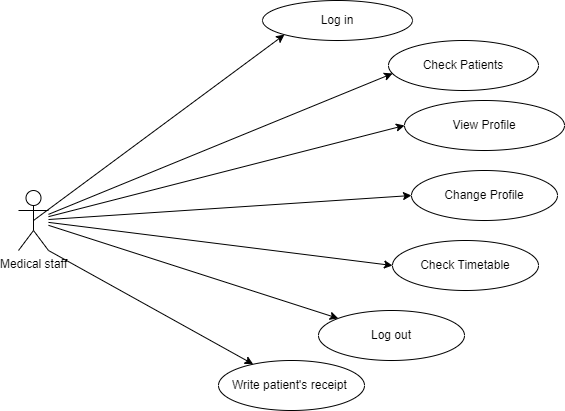

The diagram above was exported from draw.io. Its source (the exported page's mxGraphModel, read from the mxfile embedded in the PNG):
<mxGraphModel dx="868" dy="425" grid="1" gridSize="20" guides="1" tooltips="1" connect="1" arrows="1" fold="1" page="1" pageScale="1" pageWidth="827" pageHeight="1169" math="0" shadow="0">
  <root>
    <mxCell id="0" />
    <mxCell id="1" parent="0" />
    <mxCell id="BG7SfSUbF7wnVTsLJVqc-1" value="Medical staff" style="shape=umlActor;verticalLabelPosition=bottom;verticalAlign=top;html=1;outlineConnect=0;" parent="1" vertex="1">
      <mxGeometry x="20" y="220" width="30" height="60" as="geometry" />
    </mxCell>
    <mxCell id="BG7SfSUbF7wnVTsLJVqc-3" value="Log in" style="ellipse;whiteSpace=wrap;html=1;" parent="1" vertex="1">
      <mxGeometry x="264" y="30" width="150" height="40" as="geometry" />
    </mxCell>
    <mxCell id="BG7SfSUbF7wnVTsLJVqc-4" value="Check Patients" style="ellipse;whiteSpace=wrap;html=1;" parent="1" vertex="1">
      <mxGeometry x="390" y="70" width="150" height="50" as="geometry" />
    </mxCell>
    <mxCell id="BG7SfSUbF7wnVTsLJVqc-7" value="View Profile" style="ellipse;whiteSpace=wrap;html=1;" parent="1" vertex="1">
      <mxGeometry x="406" y="130" width="160" height="50" as="geometry" />
    </mxCell>
    <mxCell id="BG7SfSUbF7wnVTsLJVqc-8" value="Change Profile" style="ellipse;whiteSpace=wrap;html=1;" parent="1" vertex="1">
      <mxGeometry x="413" y="200" width="146" height="50" as="geometry" />
    </mxCell>
    <mxCell id="BG7SfSUbF7wnVTsLJVqc-9" value="Check Timetable" style="ellipse;whiteSpace=wrap;html=1;" parent="1" vertex="1">
      <mxGeometry x="394" y="270" width="146" height="50" as="geometry" />
    </mxCell>
    <mxCell id="BG7SfSUbF7wnVTsLJVqc-10" value="Write patient's receipt&amp;nbsp;" style="ellipse;whiteSpace=wrap;html=1;" parent="1" vertex="1">
      <mxGeometry x="220" y="390" width="146" height="50" as="geometry" />
    </mxCell>
    <mxCell id="BG7SfSUbF7wnVTsLJVqc-11" value="Log out" style="ellipse;whiteSpace=wrap;html=1;" parent="1" vertex="1">
      <mxGeometry x="320" y="340" width="146" height="50" as="geometry" />
    </mxCell>
    <mxCell id="BG7SfSUbF7wnVTsLJVqc-15" value="" style="endArrow=classic;html=1;rounded=0;entryX=0;entryY=1;entryDx=0;entryDy=0;exitX=0.5;exitY=0.5;exitDx=0;exitDy=0;exitPerimeter=0;" parent="1" source="BG7SfSUbF7wnVTsLJVqc-1" target="BG7SfSUbF7wnVTsLJVqc-3" edge="1">
      <mxGeometry width="50" height="50" relative="1" as="geometry">
        <mxPoint x="170" y="220" as="sourcePoint" />
        <mxPoint x="440" y="230" as="targetPoint" />
      </mxGeometry>
    </mxCell>
    <mxCell id="BG7SfSUbF7wnVTsLJVqc-17" value="" style="endArrow=classic;html=1;rounded=0;entryX=0.027;entryY=0.66;entryDx=0;entryDy=0;entryPerimeter=0;" parent="1" source="BG7SfSUbF7wnVTsLJVqc-1" target="BG7SfSUbF7wnVTsLJVqc-4" edge="1">
      <mxGeometry width="50" height="50" relative="1" as="geometry">
        <mxPoint x="140" y="210" as="sourcePoint" />
        <mxPoint x="440" y="230" as="targetPoint" />
      </mxGeometry>
    </mxCell>
    <mxCell id="BG7SfSUbF7wnVTsLJVqc-18" value="" style="endArrow=classic;html=1;rounded=0;entryX=0;entryY=0.5;entryDx=0;entryDy=0;" parent="1" source="BG7SfSUbF7wnVTsLJVqc-1" target="BG7SfSUbF7wnVTsLJVqc-7" edge="1">
      <mxGeometry width="50" height="50" relative="1" as="geometry">
        <mxPoint x="170" y="220" as="sourcePoint" />
        <mxPoint x="440" y="230" as="targetPoint" />
      </mxGeometry>
    </mxCell>
    <mxCell id="BG7SfSUbF7wnVTsLJVqc-19" value="" style="endArrow=classic;html=1;rounded=0;entryX=0;entryY=0.5;entryDx=0;entryDy=0;" parent="1" source="BG7SfSUbF7wnVTsLJVqc-1" target="BG7SfSUbF7wnVTsLJVqc-8" edge="1">
      <mxGeometry width="50" height="50" relative="1" as="geometry">
        <mxPoint x="170" y="220" as="sourcePoint" />
        <mxPoint x="440" y="230" as="targetPoint" />
      </mxGeometry>
    </mxCell>
    <mxCell id="BG7SfSUbF7wnVTsLJVqc-23" value="" style="endArrow=classic;html=1;rounded=0;entryX=0;entryY=0.5;entryDx=0;entryDy=0;" parent="1" source="BG7SfSUbF7wnVTsLJVqc-1" target="BG7SfSUbF7wnVTsLJVqc-9" edge="1">
      <mxGeometry width="50" height="50" relative="1" as="geometry">
        <mxPoint x="350" y="280" as="sourcePoint" />
        <mxPoint x="400" y="230" as="targetPoint" />
      </mxGeometry>
    </mxCell>
    <mxCell id="BG7SfSUbF7wnVTsLJVqc-24" value="" style="endArrow=classic;html=1;rounded=0;exitX=1;exitY=1;exitDx=0;exitDy=0;exitPerimeter=0;" parent="1" source="BG7SfSUbF7wnVTsLJVqc-1" target="BG7SfSUbF7wnVTsLJVqc-10" edge="1">
      <mxGeometry width="50" height="50" relative="1" as="geometry">
        <mxPoint x="350" y="280" as="sourcePoint" />
        <mxPoint x="400" y="230" as="targetPoint" />
      </mxGeometry>
    </mxCell>
    <mxCell id="BG7SfSUbF7wnVTsLJVqc-25" value="" style="endArrow=classic;html=1;rounded=0;" parent="1" source="BG7SfSUbF7wnVTsLJVqc-1" target="BG7SfSUbF7wnVTsLJVqc-11" edge="1">
      <mxGeometry width="50" height="50" relative="1" as="geometry">
        <mxPoint x="350" y="280" as="sourcePoint" />
        <mxPoint x="400" y="230" as="targetPoint" />
      </mxGeometry>
    </mxCell>
  </root>
</mxGraphModel>